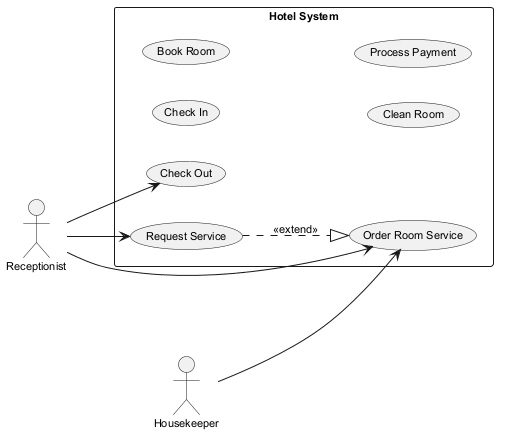

The diagram above was rendered by PlantUML. Its source (embedded in the PNG):
@startuml
skinparam monochrome true
skinparam defaultFontSize 11
left to right direction
actor "Receptionist" as Receptionist
actor "Housekeeper" as Housekeeper
rectangle "Hotel System" {
  usecase "Check In" as UC_CheckIn
  usecase "Book Room" as UC_BookRoom
  usecase "Clean Room" as UC_CleanRoom
  usecase "Process Payment" as UC_ProcessPayment
  usecase "Check Out" as UC_CheckOut
  usecase "Request Service" as UC_RequestService
  usecase "Order Room Service" as UC_OrderRoomService
}
Receptionist --> UC_RequestService
Receptionist --> UC_OrderRoomService
Receptionist --> UC_CheckOut
Housekeeper --> UC_OrderRoomService
UC_RequestService ..|> UC_OrderRoomService : <<extend>>
@enduml